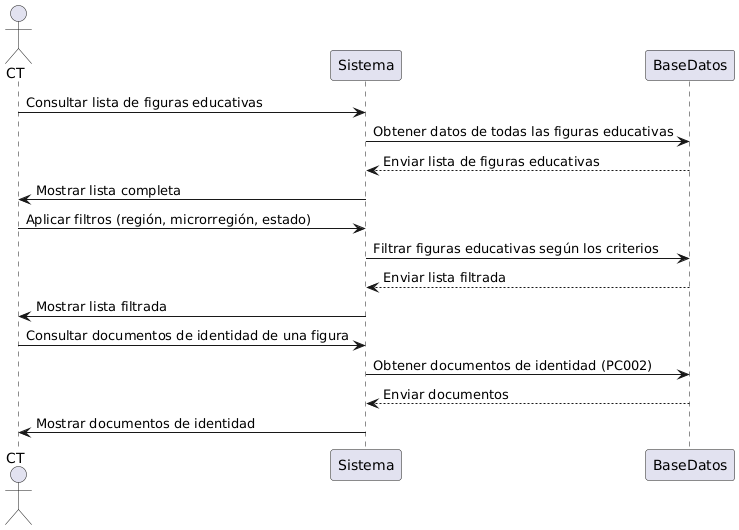

The diagram above was rendered by PlantUML. Its source (embedded in the PNG):
@startuml
actor CT
participant Sistema
participant BaseDatos

CT -> Sistema: Consultar lista de figuras educativas
Sistema -> BaseDatos: Obtener datos de todas las figuras educativas
BaseDatos --> Sistema: Enviar lista de figuras educativas
Sistema -> CT: Mostrar lista completa

CT -> Sistema: Aplicar filtros (región, microrregión, estado)
Sistema -> BaseDatos: Filtrar figuras educativas según los criterios
BaseDatos --> Sistema: Enviar lista filtrada
Sistema -> CT: Mostrar lista filtrada

CT -> Sistema: Consultar documentos de identidad de una figura
Sistema -> BaseDatos: Obtener documentos de identidad (PC002)
BaseDatos --> Sistema: Enviar documentos
Sistema -> CT: Mostrar documentos de identidad
@enduml